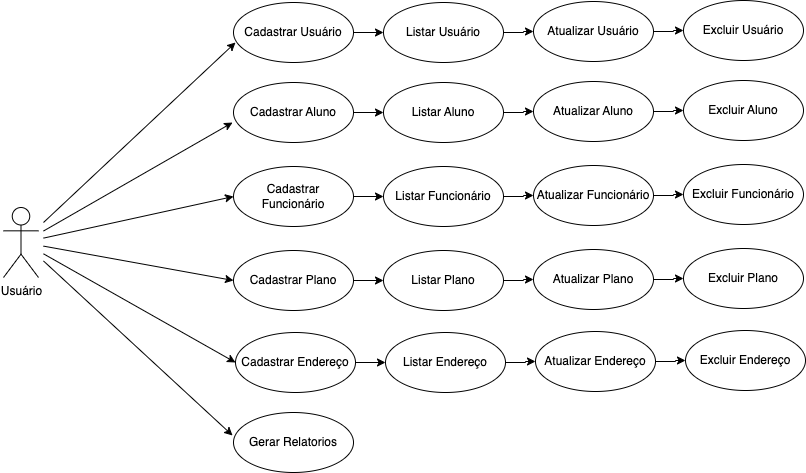

The diagram above was exported from draw.io. Its source (the exported page's mxGraphModel, read from the mxfile embedded in the PNG):
<mxGraphModel dx="997" dy="508" grid="1" gridSize="10" guides="1" tooltips="1" connect="1" arrows="1" fold="1" page="1" pageScale="1" pageWidth="1169" pageHeight="827" math="0" shadow="0">
  <root>
    <mxCell id="0" />
    <mxCell id="1" parent="0" />
    <mxCell id="CX_A5_fGk_PvxywvBgcp-11" style="rounded=0;orthogonalLoop=1;jettySize=auto;html=1;entryX=0;entryY=0.5;entryDx=0;entryDy=0;" parent="1" target="CX_A5_fGk_PvxywvBgcp-6" edge="1">
      <mxGeometry relative="1" as="geometry">
        <mxPoint x="200" y="315.6190476190476" as="sourcePoint" />
      </mxGeometry>
    </mxCell>
    <mxCell id="CX_A5_fGk_PvxywvBgcp-12" style="rounded=0;orthogonalLoop=1;jettySize=auto;html=1;entryX=0;entryY=0.5;entryDx=0;entryDy=0;" parent="1" target="CX_A5_fGk_PvxywvBgcp-7" edge="1">
      <mxGeometry relative="1" as="geometry">
        <mxPoint x="200" y="323.6190476190476" as="sourcePoint" />
      </mxGeometry>
    </mxCell>
    <mxCell id="CX_A5_fGk_PvxywvBgcp-13" style="rounded=0;orthogonalLoop=1;jettySize=auto;html=1;entryX=0;entryY=0.5;entryDx=0;entryDy=0;" parent="1" target="CX_A5_fGk_PvxywvBgcp-8" edge="1">
      <mxGeometry relative="1" as="geometry">
        <mxPoint x="200" y="331.3207547169811" as="sourcePoint" />
      </mxGeometry>
    </mxCell>
    <mxCell id="TaCOdB3MJG38LNkFNnZv-27" value="" style="edgeStyle=orthogonalEdgeStyle;rounded=0;orthogonalLoop=1;jettySize=auto;html=1;" parent="1" source="CX_A5_fGk_PvxywvBgcp-2" target="TaCOdB3MJG38LNkFNnZv-1" edge="1">
      <mxGeometry relative="1" as="geometry" />
    </mxCell>
    <mxCell id="CX_A5_fGk_PvxywvBgcp-2" value="Cadastrar Aluno" style="ellipse;whiteSpace=wrap;html=1;" parent="1" vertex="1">
      <mxGeometry x="390" y="160" width="120" height="60" as="geometry" />
    </mxCell>
    <mxCell id="CX_A5_fGk_PvxywvBgcp-4" value="Gerar Relatorios" style="ellipse;whiteSpace=wrap;html=1;" parent="1" vertex="1">
      <mxGeometry x="390" y="490" width="120" height="60" as="geometry" />
    </mxCell>
    <mxCell id="TaCOdB3MJG38LNkFNnZv-24" value="" style="edgeStyle=orthogonalEdgeStyle;rounded=0;orthogonalLoop=1;jettySize=auto;html=1;" parent="1" source="CX_A5_fGk_PvxywvBgcp-5" target="TaCOdB3MJG38LNkFNnZv-2" edge="1">
      <mxGeometry relative="1" as="geometry" />
    </mxCell>
    <mxCell id="CX_A5_fGk_PvxywvBgcp-5" value="Cadastrar Usuário" style="ellipse;whiteSpace=wrap;html=1;" parent="1" vertex="1">
      <mxGeometry x="390" y="80" width="120" height="60" as="geometry" />
    </mxCell>
    <mxCell id="TaCOdB3MJG38LNkFNnZv-30" value="" style="edgeStyle=orthogonalEdgeStyle;rounded=0;orthogonalLoop=1;jettySize=auto;html=1;" parent="1" source="CX_A5_fGk_PvxywvBgcp-6" target="TaCOdB3MJG38LNkFNnZv-3" edge="1">
      <mxGeometry relative="1" as="geometry" />
    </mxCell>
    <mxCell id="CX_A5_fGk_PvxywvBgcp-6" value="Cadastrar Funcionário" style="ellipse;whiteSpace=wrap;html=1;" parent="1" vertex="1">
      <mxGeometry x="390" y="244" width="120" height="60" as="geometry" />
    </mxCell>
    <mxCell id="TaCOdB3MJG38LNkFNnZv-33" value="" style="edgeStyle=orthogonalEdgeStyle;rounded=0;orthogonalLoop=1;jettySize=auto;html=1;" parent="1" source="CX_A5_fGk_PvxywvBgcp-7" target="TaCOdB3MJG38LNkFNnZv-4" edge="1">
      <mxGeometry relative="1" as="geometry" />
    </mxCell>
    <mxCell id="CX_A5_fGk_PvxywvBgcp-7" value="Cadastrar Plano" style="ellipse;whiteSpace=wrap;html=1;" parent="1" vertex="1">
      <mxGeometry x="390" y="328" width="120" height="60" as="geometry" />
    </mxCell>
    <mxCell id="TaCOdB3MJG38LNkFNnZv-36" value="" style="edgeStyle=orthogonalEdgeStyle;rounded=0;orthogonalLoop=1;jettySize=auto;html=1;" parent="1" source="CX_A5_fGk_PvxywvBgcp-8" target="TaCOdB3MJG38LNkFNnZv-5" edge="1">
      <mxGeometry relative="1" as="geometry" />
    </mxCell>
    <mxCell id="CX_A5_fGk_PvxywvBgcp-8" value="Cadastrar Endereço" style="ellipse;whiteSpace=wrap;html=1;" parent="1" vertex="1">
      <mxGeometry x="392" y="410" width="120" height="60" as="geometry" />
    </mxCell>
    <mxCell id="CX_A5_fGk_PvxywvBgcp-9" style="rounded=0;orthogonalLoop=1;jettySize=auto;html=1;entryX=0.025;entryY=0.8;entryDx=0;entryDy=0;entryPerimeter=0;" parent="1" edge="1">
      <mxGeometry relative="1" as="geometry">
        <mxPoint x="200" y="300" as="sourcePoint" />
        <mxPoint x="392" y="120" as="targetPoint" />
      </mxGeometry>
    </mxCell>
    <mxCell id="CX_A5_fGk_PvxywvBgcp-10" style="rounded=0;orthogonalLoop=1;jettySize=auto;html=1;entryX=-0.008;entryY=0.667;entryDx=0;entryDy=0;entryPerimeter=0;" parent="1" target="CX_A5_fGk_PvxywvBgcp-2" edge="1">
      <mxGeometry relative="1" as="geometry">
        <mxPoint x="200" y="308.5208572522006" as="sourcePoint" />
      </mxGeometry>
    </mxCell>
    <mxCell id="CX_A5_fGk_PvxywvBgcp-14" style="rounded=0;orthogonalLoop=1;jettySize=auto;html=1;entryX=-0.008;entryY=0.383;entryDx=0;entryDy=0;entryPerimeter=0;" parent="1" target="CX_A5_fGk_PvxywvBgcp-4" edge="1">
      <mxGeometry relative="1" as="geometry">
        <mxPoint x="200" y="338.46345197091466" as="sourcePoint" />
      </mxGeometry>
    </mxCell>
    <mxCell id="S4oJ3GH_xWlz1nZYreBS-1" value="Usuário" style="shape=umlActor;verticalLabelPosition=bottom;verticalAlign=top;html=1;outlineConnect=0;" parent="1" vertex="1">
      <mxGeometry x="160" y="285" width="35" height="70" as="geometry" />
    </mxCell>
    <mxCell id="TaCOdB3MJG38LNkFNnZv-28" value="" style="edgeStyle=orthogonalEdgeStyle;rounded=0;orthogonalLoop=1;jettySize=auto;html=1;" parent="1" source="TaCOdB3MJG38LNkFNnZv-1" target="TaCOdB3MJG38LNkFNnZv-6" edge="1">
      <mxGeometry relative="1" as="geometry" />
    </mxCell>
    <mxCell id="TaCOdB3MJG38LNkFNnZv-1" value="Listar Aluno" style="ellipse;whiteSpace=wrap;html=1;" parent="1" vertex="1">
      <mxGeometry x="540" y="160" width="120" height="60" as="geometry" />
    </mxCell>
    <mxCell id="TaCOdB3MJG38LNkFNnZv-25" value="" style="edgeStyle=orthogonalEdgeStyle;rounded=0;orthogonalLoop=1;jettySize=auto;html=1;" parent="1" source="TaCOdB3MJG38LNkFNnZv-2" target="TaCOdB3MJG38LNkFNnZv-7" edge="1">
      <mxGeometry relative="1" as="geometry" />
    </mxCell>
    <mxCell id="TaCOdB3MJG38LNkFNnZv-2" value="Listar Usuário" style="ellipse;whiteSpace=wrap;html=1;" parent="1" vertex="1">
      <mxGeometry x="540" y="80" width="120" height="60" as="geometry" />
    </mxCell>
    <mxCell id="TaCOdB3MJG38LNkFNnZv-31" value="" style="edgeStyle=orthogonalEdgeStyle;rounded=0;orthogonalLoop=1;jettySize=auto;html=1;" parent="1" source="TaCOdB3MJG38LNkFNnZv-3" target="TaCOdB3MJG38LNkFNnZv-8" edge="1">
      <mxGeometry relative="1" as="geometry" />
    </mxCell>
    <mxCell id="TaCOdB3MJG38LNkFNnZv-3" value="Listar&amp;nbsp;Funcionário" style="ellipse;whiteSpace=wrap;html=1;" parent="1" vertex="1">
      <mxGeometry x="540" y="244" width="120" height="60" as="geometry" />
    </mxCell>
    <mxCell id="TaCOdB3MJG38LNkFNnZv-34" value="" style="edgeStyle=orthogonalEdgeStyle;rounded=0;orthogonalLoop=1;jettySize=auto;html=1;" parent="1" source="TaCOdB3MJG38LNkFNnZv-4" target="TaCOdB3MJG38LNkFNnZv-9" edge="1">
      <mxGeometry relative="1" as="geometry" />
    </mxCell>
    <mxCell id="TaCOdB3MJG38LNkFNnZv-4" value="Listar&amp;nbsp;Plano" style="ellipse;whiteSpace=wrap;html=1;" parent="1" vertex="1">
      <mxGeometry x="540" y="328" width="120" height="60" as="geometry" />
    </mxCell>
    <mxCell id="TaCOdB3MJG38LNkFNnZv-37" value="" style="edgeStyle=orthogonalEdgeStyle;rounded=0;orthogonalLoop=1;jettySize=auto;html=1;" parent="1" source="TaCOdB3MJG38LNkFNnZv-5" target="TaCOdB3MJG38LNkFNnZv-10" edge="1">
      <mxGeometry relative="1" as="geometry" />
    </mxCell>
    <mxCell id="TaCOdB3MJG38LNkFNnZv-5" value="Listar&amp;nbsp;Endereço" style="ellipse;whiteSpace=wrap;html=1;" parent="1" vertex="1">
      <mxGeometry x="542" y="410" width="120" height="60" as="geometry" />
    </mxCell>
    <mxCell id="TaCOdB3MJG38LNkFNnZv-29" value="" style="edgeStyle=orthogonalEdgeStyle;rounded=0;orthogonalLoop=1;jettySize=auto;html=1;" parent="1" source="TaCOdB3MJG38LNkFNnZv-6" target="TaCOdB3MJG38LNkFNnZv-11" edge="1">
      <mxGeometry relative="1" as="geometry" />
    </mxCell>
    <mxCell id="TaCOdB3MJG38LNkFNnZv-6" value="Atualizar Aluno" style="ellipse;whiteSpace=wrap;html=1;" parent="1" vertex="1">
      <mxGeometry x="690" y="159" width="120" height="60" as="geometry" />
    </mxCell>
    <mxCell id="TaCOdB3MJG38LNkFNnZv-26" value="" style="edgeStyle=orthogonalEdgeStyle;rounded=0;orthogonalLoop=1;jettySize=auto;html=1;" parent="1" source="TaCOdB3MJG38LNkFNnZv-7" target="TaCOdB3MJG38LNkFNnZv-12" edge="1">
      <mxGeometry relative="1" as="geometry" />
    </mxCell>
    <mxCell id="TaCOdB3MJG38LNkFNnZv-7" value="Atualizar Usuário" style="ellipse;whiteSpace=wrap;html=1;" parent="1" vertex="1">
      <mxGeometry x="690" y="79" width="120" height="60" as="geometry" />
    </mxCell>
    <mxCell id="TaCOdB3MJG38LNkFNnZv-32" value="" style="edgeStyle=orthogonalEdgeStyle;rounded=0;orthogonalLoop=1;jettySize=auto;html=1;" parent="1" source="TaCOdB3MJG38LNkFNnZv-8" target="TaCOdB3MJG38LNkFNnZv-13" edge="1">
      <mxGeometry relative="1" as="geometry" />
    </mxCell>
    <mxCell id="TaCOdB3MJG38LNkFNnZv-8" value="Atualizar Funcionário" style="ellipse;whiteSpace=wrap;html=1;" parent="1" vertex="1">
      <mxGeometry x="690" y="243" width="120" height="60" as="geometry" />
    </mxCell>
    <mxCell id="TaCOdB3MJG38LNkFNnZv-35" value="" style="edgeStyle=orthogonalEdgeStyle;rounded=0;orthogonalLoop=1;jettySize=auto;html=1;" parent="1" source="TaCOdB3MJG38LNkFNnZv-9" target="TaCOdB3MJG38LNkFNnZv-14" edge="1">
      <mxGeometry relative="1" as="geometry" />
    </mxCell>
    <mxCell id="TaCOdB3MJG38LNkFNnZv-9" value="Atualizar Plano" style="ellipse;whiteSpace=wrap;html=1;" parent="1" vertex="1">
      <mxGeometry x="690" y="327" width="120" height="60" as="geometry" />
    </mxCell>
    <mxCell id="TaCOdB3MJG38LNkFNnZv-38" value="" style="edgeStyle=orthogonalEdgeStyle;rounded=0;orthogonalLoop=1;jettySize=auto;html=1;" parent="1" source="TaCOdB3MJG38LNkFNnZv-10" target="TaCOdB3MJG38LNkFNnZv-15" edge="1">
      <mxGeometry relative="1" as="geometry" />
    </mxCell>
    <mxCell id="TaCOdB3MJG38LNkFNnZv-10" value="Atualizar Endereço" style="ellipse;whiteSpace=wrap;html=1;" parent="1" vertex="1">
      <mxGeometry x="692" y="409" width="120" height="60" as="geometry" />
    </mxCell>
    <mxCell id="TaCOdB3MJG38LNkFNnZv-11" value="Excluir Aluno" style="ellipse;whiteSpace=wrap;html=1;" parent="1" vertex="1">
      <mxGeometry x="840" y="158" width="120" height="60" as="geometry" />
    </mxCell>
    <mxCell id="TaCOdB3MJG38LNkFNnZv-12" value="Excluir Usuário" style="ellipse;whiteSpace=wrap;html=1;" parent="1" vertex="1">
      <mxGeometry x="840" y="78" width="120" height="60" as="geometry" />
    </mxCell>
    <mxCell id="TaCOdB3MJG38LNkFNnZv-13" value="Excluir Funcionário" style="ellipse;whiteSpace=wrap;html=1;" parent="1" vertex="1">
      <mxGeometry x="840" y="242" width="120" height="60" as="geometry" />
    </mxCell>
    <mxCell id="TaCOdB3MJG38LNkFNnZv-14" value="Excluir Plano" style="ellipse;whiteSpace=wrap;html=1;" parent="1" vertex="1">
      <mxGeometry x="840" y="326" width="120" height="60" as="geometry" />
    </mxCell>
    <mxCell id="TaCOdB3MJG38LNkFNnZv-15" value="Excluir Endereço" style="ellipse;whiteSpace=wrap;html=1;" parent="1" vertex="1">
      <mxGeometry x="842" y="408" width="120" height="60" as="geometry" />
    </mxCell>
  </root>
</mxGraphModel>